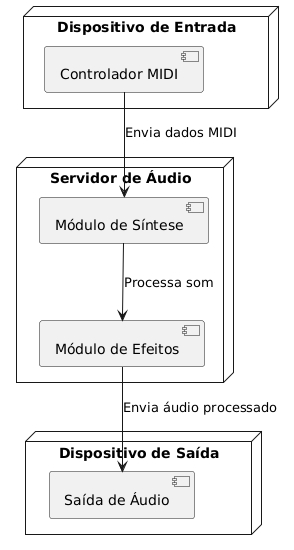

The diagram above was rendered by PlantUML. Its source (embedded in the PNG):
@startuml
node "Servidor de Áudio" {
  component "Módulo de Síntese" as Synth
  component "Módulo de Efeitos" as Effects
}

node "Dispositivo de Entrada" {
  component "Controlador MIDI" as MIDI
}

node "Dispositivo de Saída" {
  component "Saída de Áudio" as AudioOut
}

MIDI --> Synth : Envia dados MIDI
Synth --> Effects : Processa som
Effects --> AudioOut : Envia áudio processado
@enduml